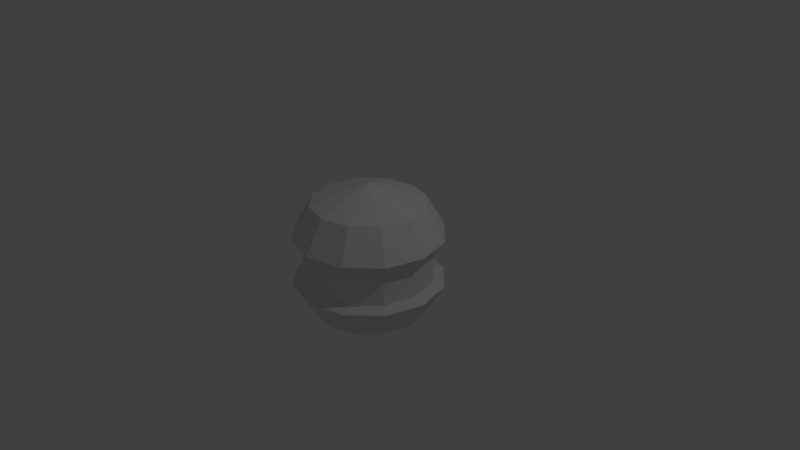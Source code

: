 # Source: tris.blend  (saved by Blender 2.79.0; exported with 4.5.12 LTS)
import bpy
from mathutils import Matrix  # noqa: F401  (used for matrix-valued properties, if any)

bpy.ops.wm.read_factory_settings(use_empty=True)
scene = bpy.context.scene
scene.name = 'Scene'

# ---- collections
col_collection_1 = bpy.data.collections.new('Collection 1'); scene.collection.children.link(col_collection_1)

# ---- world
world_world = bpy.data.worlds.new('World'); scene.world = world_world
world_world.color = (0.05088, 0.05088, 0.05088)
world_world.use_sun_shadow = False
world_world.sun_shadow_jitter_overblur = 0.0
world_world.cycles.sampling_method = 'MANUAL'

# ---- cameras
cam_camera = bpy.data.cameras.new('Camera')
cam_camera.clip_end = 100.0
cam_camera.lens = 35.0
cam_camera.sensor_width = 32.0
cam_camera.sensor_height = 18.0
cam_camera.ortho_scale = 7.314
cam_camera.dof.focus_distance = 0.0
cam_camera.dof.aperture_fstop = 128.0

# ---- lights
light_lamp = bpy.data.lights.new('Lamp', 'POINT')
light_lamp.transmission_factor = 0.0
light_lamp.cutoff_distance = 30.0
light_lamp.energy = 100.0
light_lamp.shadow_buffer_clip_start = 1.001
light_lamp.shadow_soft_size = 0.1
light_lamp.shadow_maximum_resolution = 0.006
light_lamp.use_absolute_resolution = True

# ---- meshes
me_cylinder = bpy.data.meshes.new('Cylinder')
me_cylinder.from_pydata([(0.0, 1.0, -0.325), (0.0, 1.0, 0.325), (0.5, 0.866, -0.325), (0.5, 0.866, 0.325), (0.866, 0.5, -0.325), (0.866, 0.5, 0.325), (1.0, -4.371e-08, -0.325), (1.0, -4.371e-08, 0.325), (0.866, -0.5, -0.325), (0.866, -0.5, 0.325), (0.5, -0.866, -0.325), (0.5, -0.866, 0.325), (1.51e-07, -1.0, -0.325), (1.51e-07, -1.0, 0.325), (-0.5, -0.866, -0.325), (-0.5, -0.866, 0.325), (-0.866, -0.5, -0.325), (-0.866, -0.5, 0.325), (-1.0, -4.649e-07, -0.325), (-1.0, -4.649e-07, 0.325), (-0.866, 0.5, -0.325), (-0.866, 0.5, 0.325), (-0.5, 0.866, -0.325), (-0.5, 0.866, 0.325), (0.3749, 0.6495, -0.7499), (0.0, 0.0, -1.0), (-5.723e-05, 0.75, -0.7499), (-5.723e-05, 0.75, 0.7501), (0.0, 0.0, 1.0), (0.3749, 0.6495, 0.7501), (0.6495, 0.375, -0.7499), (0.6495, 0.375, 0.7501), (0.7499, 1.044e-05, -0.7499), (0.7499, 1.044e-05, 0.7501), (0.6495, -0.375, -0.7499), (0.6495, -0.375, 0.7501), (0.3749, -0.6495, -0.7499), (0.3749, -0.6495, 0.7501), (-5.711e-05, -0.75, -0.7499), (-5.711e-05, -0.75, 0.7501), (-0.3751, -0.6495, -0.7499), (-0.3751, -0.6495, 0.7501), (-0.6496, -0.375, -0.7499), (-0.6496, -0.375, 0.7501), (-0.7501, 1.013e-05, -0.7499), (-0.7501, 1.013e-05, 0.7501), (-0.6516, 0.3754, -0.7474), (-0.6496, 0.375, 0.7501), (-0.3771, 0.6499, -0.7474), (-0.3751, 0.6495, 0.7501), (-4.47e-09, 0.85, -0.2763), (0.425, 0.7361, -0.2763), (0.425, 0.7361, 0.2763), (-4.47e-09, 0.85, 0.2763), (0.7361, 0.425, -0.2763), (0.7361, 0.425, 0.2763), (0.85, -5.802e-08, -0.2763), (0.85, -5.802e-08, 0.2763), (0.7361, -0.425, -0.2763), (0.7361, -0.425, 0.2763), (0.425, -0.7361, -0.2763), (0.425, -0.7361, 0.2763), (1.239e-07, -0.85, -0.2763), (1.239e-07, -0.85, 0.2763), (-0.425, -0.7361, -0.2763), (-0.425, -0.7361, 0.2763), (-0.7361, -0.425, -0.2763), (-0.7361, -0.425, 0.2763), (-0.85, -4.16e-07, -0.2763), (-0.85, -4.16e-07, 0.2763), (-0.7361, 0.425, -0.2763), (-0.7361, 0.425, 0.2763), (-0.425, 0.7361, -0.2763), (-0.425, 0.7361, 0.2763)], [], [(11, 9, 35, 37), (5, 3, 29, 31), (12, 10, 60, 62), (20, 22, 48, 46), (0, 2, 24, 26), (6, 4, 54, 56), (14, 16, 42, 40), (8, 10, 36, 34), (19, 21, 71, 69), (2, 4, 30, 24), (19, 17, 43, 45), (13, 15, 65, 63), (13, 11, 37, 39), (7, 5, 31, 33), (7, 9, 59, 57), (1, 23, 49, 27), (16, 18, 44, 42), (0, 22, 72, 50), (10, 12, 38, 36), (4, 6, 32, 30), (1, 3, 52, 53), (21, 19, 45, 47), (15, 13, 39, 41), (20, 18, 68, 70), (9, 7, 33, 35), (22, 0, 26, 48), (14, 12, 62, 64), (3, 1, 27, 29), (18, 20, 46, 44), (8, 6, 56, 58), (12, 14, 40, 38), (6, 8, 34, 32), (21, 23, 73, 71), (23, 21, 47, 49), (17, 15, 41, 43), (15, 17, 67, 65), (25, 26, 24), (28, 29, 27), (25, 24, 30), (28, 31, 29), (25, 30, 32), (28, 33, 31), (25, 32, 34), (28, 35, 33), (25, 34, 36), (28, 37, 35), (25, 36, 38), (28, 39, 37), (25, 38, 40), (28, 41, 39), (25, 40, 42), (28, 43, 41), (25, 42, 44), (28, 45, 43), (25, 44, 46), (28, 47, 45), (25, 46, 48), (28, 49, 47), (25, 48, 26), (28, 27, 49), (50, 53, 52, 51), (51, 52, 55, 54), (54, 55, 57, 56), (56, 57, 59, 58), (58, 59, 61, 60), (60, 61, 63, 62), (62, 63, 65, 64), (64, 65, 67, 66), (66, 67, 69, 68), (68, 69, 71, 70), (70, 71, 73, 72), (72, 73, 53, 50), (18, 16, 66, 68), (23, 1, 53, 73), (5, 7, 57, 55), (11, 13, 63, 61), (17, 19, 69, 67), (4, 2, 51, 54), (10, 8, 58, 60), (16, 14, 64, 66), (2, 0, 50, 51), (22, 20, 70, 72), (3, 5, 55, 52), (9, 11, 61, 59)])
_uv = me_cylinder.uv_layers.new(name='UVMap')
_uv.uv.foreach_set('vector', [0.9568, 0.7051, 0.9828, 0.788, 0.9012, 0.8022, 0.8817, 0.74, 0.7688, 0.533, 0.846, 0.573, 0.7986, 0.6409, 0.7407, 0.6109, 0.4154, 0.5028, 0.5739, 0.5743, 0.541, 0.6157, 0.4062, 0.555, 0.7688, 0.5331, 0.846, 0.5731, 0.7987, 0.6404, 0.7408, 0.6104, 0.9102, 0.6318, 0.9568, 0.7052, 0.8817, 0.74, 0.8467, 0.685, 0.01207, 0.7623, 0.09572, 0.6098, 0.1345, 0.6459, 0.06336, 0.7755, 0.9568, 0.7051, 0.9828, 0.788, 0.9012, 0.8022, 0.8817, 0.74, 0.7688, 0.533, 0.846, 0.573, 0.7986, 0.6409, 0.7407, 0.6109, 0.01207, 0.7623, 0.09572, 0.6098, 0.1345, 0.6459, 0.06336, 0.7755, 0.9568, 0.7052, 0.9828, 0.7882, 0.9012, 0.8023, 0.8817, 0.74, 0.6839, 0.5145, 0.7688, 0.533, 0.7407, 0.6109, 0.677, 0.597, 0.4154, 0.5028, 0.5739, 0.5743, 0.541, 0.6157, 0.4062, 0.555, 0.9102, 0.6317, 0.9568, 0.7051, 0.8817, 0.74, 0.8467, 0.6849, 0.6839, 0.5145, 0.7688, 0.533, 0.7407, 0.6109, 0.677, 0.597, 0.01207, 0.7623, 0.09572, 0.6098, 0.1345, 0.6459, 0.06336, 0.7755, 0.9102, 0.6317, 0.9568, 0.7051, 0.8817, 0.74, 0.8467, 0.6849, 0.9828, 0.788, 0.9863, 0.8749, 0.9038, 0.8673, 0.9012, 0.8022, 0.4154, 0.5028, 0.5739, 0.5743, 0.541, 0.6157, 0.4062, 0.555, 0.846, 0.573, 0.9102, 0.6317, 0.8467, 0.6849, 0.7986, 0.6409, 0.9828, 0.7882, 0.9862, 0.8751, 0.9037, 0.8674, 0.9012, 0.8023, 0.4154, 0.5028, 0.5739, 0.5743, 0.541, 0.6157, 0.4062, 0.555, 0.9828, 0.788, 0.9863, 0.8749, 0.9038, 0.8674, 0.9012, 0.8022, 0.846, 0.573, 0.9102, 0.6317, 0.8467, 0.6849, 0.7986, 0.6409, 0.6792, 0.7127, 0.7057, 0.8846, 0.6529, 0.8795, 0.6304, 0.7334, 0.9828, 0.788, 0.9863, 0.8749, 0.9038, 0.8673, 0.9012, 0.8022, 0.846, 0.5731, 0.9102, 0.6318, 0.8467, 0.685, 0.7987, 0.6404, 0.242, 0.5157, 0.4154, 0.5028, 0.4062, 0.555, 0.2588, 0.566, 0.846, 0.573, 0.9102, 0.6317, 0.8467, 0.6849, 0.7986, 0.6409, 0.6839, 0.5145, 0.7688, 0.5331, 0.7408, 0.6104, 0.677, 0.597, 0.6792, 0.7127, 0.7057, 0.8846, 0.6529, 0.8795, 0.6304, 0.7334, 0.9102, 0.6317, 0.9568, 0.7051, 0.8817, 0.74, 0.8467, 0.6849, 0.6839, 0.5145, 0.7688, 0.533, 0.7407, 0.6109, 0.677, 0.597, 0.09572, 0.6098, 0.242, 0.5157, 0.2588, 0.566, 0.1345, 0.6459, 0.9568, 0.7051, 0.9828, 0.788, 0.9012, 0.8022, 0.8817, 0.74, 0.7688, 0.533, 0.846, 0.573, 0.7986, 0.6409, 0.7407, 0.6109, 0.5739, 0.5743, 0.6792, 0.7127, 0.6304, 0.7334, 0.541, 0.6157, 0.3577, 0.862, 0.3795, 0.5973, 0.5029, 0.6396, 0.3575, 0.8618, 0.2507, 0.6187, 0.3794, 0.5972, 0.3577, 0.862, 0.5029, 0.6396, 0.5912, 0.7355, 0.3575, 0.8618, 0.1478, 0.6988, 0.2507, 0.6187, 0.3577, 0.862, 0.5912, 0.7355, 0.6233, 0.862, 0.3575, 0.8618, 0.09553, 0.8183, 0.1478, 0.6988, 0.3575, 0.8618, 0.09551, 0.8183, 0.1478, 0.6988, 0.3575, 0.8619, 0.591, 0.7354, 0.6231, 0.8619, 0.3575, 0.8618, 0.1478, 0.6988, 0.2507, 0.6187, 0.3575, 0.8619, 0.5027, 0.6395, 0.591, 0.7354, 0.3575, 0.8618, 0.2507, 0.6187, 0.3794, 0.5972, 0.3575, 0.8619, 0.3793, 0.5972, 0.5027, 0.6395, 0.3575, 0.8618, 0.3794, 0.5972, 0.5027, 0.6395, 0.3575, 0.8619, 0.2507, 0.6187, 0.3793, 0.5972, 0.3575, 0.8618, 0.5027, 0.6395, 0.5911, 0.7354, 0.3575, 0.8619, 0.1478, 0.6989, 0.2507, 0.6187, 0.3575, 0.8618, 0.5911, 0.7354, 0.6231, 0.8618, 0.3575, 0.8619, 0.09549, 0.8183, 0.1478, 0.6989, 0.3577, 0.862, 0.0957, 0.8182, 0.1472, 0.6984, 0.3575, 0.8618, 0.5911, 0.7354, 0.6231, 0.8618, 0.3577, 0.862, 0.1472, 0.6984, 0.2502, 0.6183, 0.3575, 0.8618, 0.5027, 0.6395, 0.5911, 0.7354, 0.3577, 0.862, 0.2502, 0.6183, 0.3795, 0.5973, 0.3575, 0.8618, 0.3794, 0.5972, 0.5027, 0.6395, 0.247, 0.9964, 0.247, 0.8943, 0.3283, 0.8943, 0.3283, 0.9964, 0.3283, 0.9964, 0.3283, 0.8943, 0.4096, 0.8943, 0.4096, 0.9964, 0.4096, 0.9964, 0.4096, 0.8943, 0.4909, 0.8943, 0.4909, 0.9964, 0.9793, 0.8943, 0.9793, 0.9964, 0.898, 0.9964, 0.898, 0.8943, 0.898, 0.8943, 0.898, 0.9964, 0.8168, 0.9964, 0.8168, 0.8943, 0.8168, 0.8943, 0.8168, 0.9964, 0.7355, 0.9964, 0.7355, 0.8943, 0.7355, 0.8943, 0.7355, 0.9964, 0.6542, 0.9964, 0.6542, 0.8943, 0.6542, 0.8943, 0.6542, 0.9964, 0.5729, 0.9964, 0.5729, 0.8943, 0.5729, 0.8943, 0.5729, 0.9964, 0.4916, 0.9964, 0.4916, 0.8943, 0.003075, 0.9964, 0.003075, 0.8943, 0.08437, 0.8943, 0.08437, 0.9964, 0.08437, 0.9964, 0.08437, 0.8943, 0.1657, 0.8943, 0.1657, 0.9964, 0.1657, 0.9964, 0.1657, 0.8943, 0.247, 0.8943, 0.247, 0.9964, 0.01207, 0.7623, 0.09572, 0.6098, 0.1345, 0.6459, 0.06337, 0.7755, 0.242, 0.5157, 0.4154, 0.5028, 0.4062, 0.555, 0.2588, 0.566, 0.6792, 0.7127, 0.7057, 0.8846, 0.6529, 0.8795, 0.6304, 0.7334, 0.242, 0.5157, 0.4154, 0.5028, 0.4062, 0.555, 0.2588, 0.566, 0.6792, 0.7127, 0.7057, 0.8846, 0.6529, 0.8795, 0.6304, 0.7334, 0.09572, 0.6098, 0.242, 0.5157, 0.2588, 0.566, 0.1345, 0.6459, 0.5739, 0.5743, 0.6792, 0.7127, 0.6304, 0.7334, 0.541, 0.6157, 0.09572, 0.6098, 0.242, 0.5157, 0.2588, 0.566, 0.1345, 0.6459, 0.242, 0.5157, 0.4154, 0.5028, 0.4062, 0.555, 0.2588, 0.566, 0.5739, 0.5743, 0.6792, 0.7127, 0.6304, 0.7334, 0.541, 0.6157, 0.5739, 0.5743, 0.6792, 0.7127, 0.6304, 0.7334, 0.541, 0.6157, 0.09572, 0.6098, 0.242, 0.5157, 0.2588, 0.566, 0.1345, 0.6459])
me_cylinder.use_remesh_preserve_volume = False
me_cylinder.use_remesh_preserve_attributes = False
me_cylinder.use_mirror_vertex_groups = False
me_cylinder.update()

# ---- objects
ob_cylinder = bpy.data.objects.new('Cylinder', me_cylinder)
ob_lamp = bpy.data.objects.new('Lamp', light_lamp)
ob_camera = bpy.data.objects.new('Camera', cam_camera)

# ---- transforms, parenting, visibility, modifiers, constraints
ob_cylinder.location = (0.0, 0.0, 0.0)
ob_cylinder.lineart.crease_threshold = 0.0
ob_lamp.location = (4.076, 1.005, 5.904)
ob_lamp.rotation_euler = (0.6503, 0.05522, 1.866)
ob_lamp.lock_rotations_4d = False
ob_lamp.empty_display_type = 'ARROWS'
ob_lamp.color = (0.0, 0.0, 0.0, 0.0)
ob_lamp.lineart.crease_threshold = 0.0
ob_camera.location = (7.481, -6.508, 5.344)
ob_camera.rotation_euler = (1.109, 0.0, 0.8149)
ob_camera.lock_rotations_4d = False
ob_camera.empty_display_type = 'ARROWS'
ob_camera.color = (0.0, 0.0, 0.0, 0.0)
ob_camera.display_type = 'WIRE'
ob_camera.lineart.crease_threshold = 0.0

# ---- collection membership
col_collection_1.objects.link(ob_cylinder)
col_collection_1.objects.link(ob_lamp)
col_collection_1.objects.link(ob_camera)

# ---- scene / render settings (as saved in the file)
scene.camera = ob_camera
scene.frame_start = 1; scene.frame_end = 250; scene.frame_set(0)
scene.render.engine = 'BLENDER_EEVEE_NEXT'
scene.render.resolution_percentage = 50
scene.render.dither_intensity = 0.0
scene.cycles.use_denoising = False
scene.cycles.samples = 128
scene.cycles.sampling_pattern = 'TABULATED_SOBOL'
scene.cycles.use_adaptive_sampling = False
scene.cycles.use_light_tree = False
scene.cycles.blur_glossy = 0.0
scene.cycles.sample_clamp_indirect = 0.0
scene.view_settings.view_transform = 'Standard'
bpy.context.view_layer.update()
